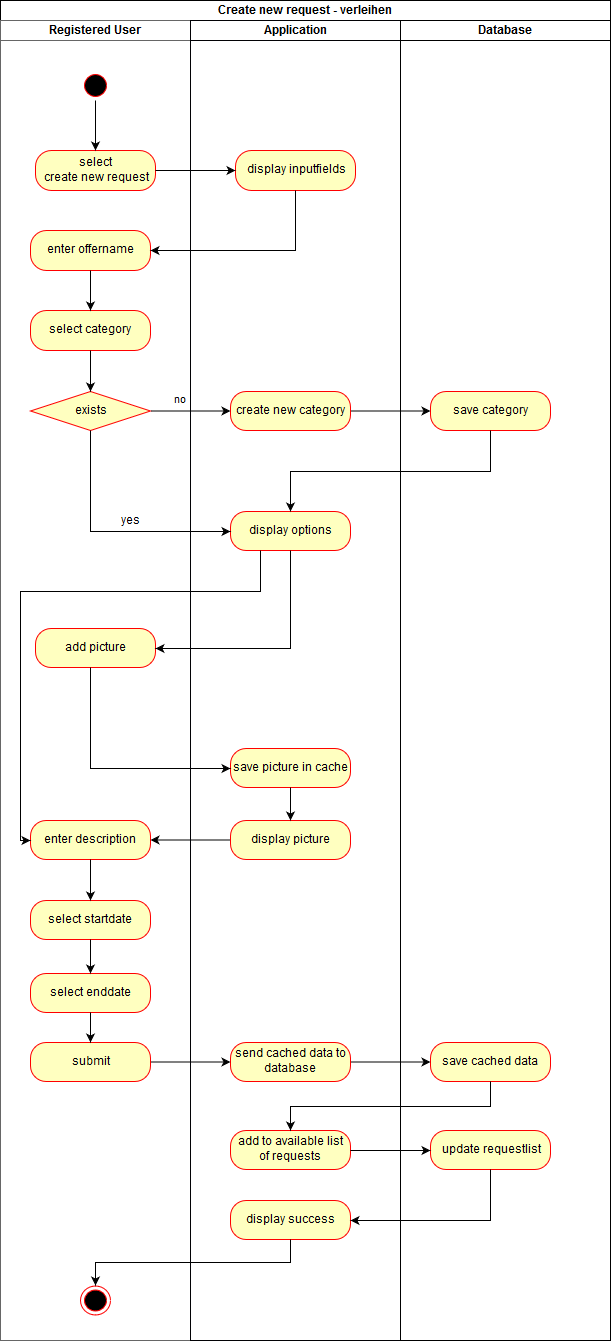

The diagram above was exported from draw.io. Its source (the exported page's mxGraphModel, read from the mxfile embedded in the PNG):
<mxGraphModel dx="1364" dy="782" grid="1" gridSize="10" guides="1" tooltips="1" connect="1" arrows="1" fold="1" page="1" pageScale="1.5" pageWidth="826" pageHeight="1169" background="#ffffff" math="0" shadow="0">
  <root>
    <mxCell id="0" style=";html=1;" />
    <mxCell id="1" style=";html=1;" parent="0" />
    <mxCell id="2d452a61b272a4a7-68" value="" style="ellipse;html=1;shape=startState;fillColor=#000000;strokeColor=#ff0000;" parent="1" vertex="1">
      <mxGeometry x="150" y="200" width="30" height="30" as="geometry" />
    </mxCell>
    <mxCell id="2d452a61b272a4a7-84" value="select &lt;br&gt;create new request" style="rounded=1;whiteSpace=wrap;html=1;arcSize=40;fillColor=#ffffc0;strokeColor=#ff0000;" parent="1" vertex="1">
      <mxGeometry x="105" y="280" width="120" height="40" as="geometry" />
    </mxCell>
    <mxCell id="2d452a61b272a4a7-86" value="display inputfields" style="rounded=1;whiteSpace=wrap;html=1;arcSize=40;fillColor=#ffffc0;strokeColor=#ff0000;" parent="1" vertex="1">
      <mxGeometry x="305" y="280" width="120" height="40" as="geometry" />
    </mxCell>
    <mxCell id="2d452a61b272a4a7-87" value="" style="edgeStyle=orthogonalEdgeStyle;rounded=0;html=1;jettySize=auto;orthogonalLoop=1;" parent="1" source="2d452a61b272a4a7-84" target="2d452a61b272a4a7-86" edge="1">
      <mxGeometry relative="1" as="geometry" />
    </mxCell>
    <mxCell id="2d452a61b272a4a7-88" value="enter offername&lt;br&gt;" style="rounded=1;whiteSpace=wrap;html=1;arcSize=40;fillColor=#ffffc0;strokeColor=#ff0000;" parent="1" vertex="1">
      <mxGeometry x="100" y="360" width="120" height="40" as="geometry" />
    </mxCell>
    <mxCell id="2d452a61b272a4a7-90" value="select category&lt;br&gt;" style="rounded=1;whiteSpace=wrap;html=1;arcSize=40;fillColor=#ffffc0;strokeColor=#ff0000;" parent="1" vertex="1">
      <mxGeometry x="100" y="440" width="120" height="40" as="geometry" />
    </mxCell>
    <mxCell id="2d452a61b272a4a7-91" value="" style="edgeStyle=orthogonalEdgeStyle;rounded=0;html=1;jettySize=auto;orthogonalLoop=1;" parent="1" source="2d452a61b272a4a7-88" target="2d452a61b272a4a7-90" edge="1">
      <mxGeometry relative="1" as="geometry" />
    </mxCell>
    <mxCell id="2d452a61b272a4a7-92" value="exists" style="rhombus;whiteSpace=wrap;html=1;fillColor=#ffffc0;strokeColor=#ff0000;fontFamily=Helvetica;fontSize=12;fontColor=#000000;align=center;" parent="1" vertex="1">
      <mxGeometry x="100" y="521" width="120" height="39" as="geometry" />
    </mxCell>
    <mxCell id="2d452a61b272a4a7-93" value="" style="edgeStyle=orthogonalEdgeStyle;rounded=0;html=1;jettySize=auto;orthogonalLoop=1;" parent="1" source="2d452a61b272a4a7-90" target="2d452a61b272a4a7-92" edge="1">
      <mxGeometry relative="1" as="geometry" />
    </mxCell>
    <mxCell id="2d452a61b272a4a7-97" value="create new category&lt;br&gt;" style="rounded=1;whiteSpace=wrap;html=1;arcSize=40;fillColor=#ffffc0;strokeColor=#ff0000;fontFamily=Helvetica;fontSize=12;fontColor=#000000;align=center;" parent="1" vertex="1">
      <mxGeometry x="300" y="521" width="120" height="39" as="geometry" />
    </mxCell>
    <mxCell id="2d452a61b272a4a7-99" value="display options&lt;br&gt;" style="rounded=1;whiteSpace=wrap;html=1;arcSize=40;fillColor=#ffffc0;strokeColor=#ff0000;fontFamily=Helvetica;fontSize=12;fontColor=#000000;align=center;" parent="1" vertex="1">
      <mxGeometry x="300" y="641" width="120" height="39" as="geometry" />
    </mxCell>
    <mxCell id="2d452a61b272a4a7-98" value="no&lt;br&gt;" style="edgeStyle=orthogonalEdgeStyle;rounded=0;html=1;jettySize=auto;orthogonalLoop=1;" parent="1" source="2d452a61b272a4a7-92" target="2d452a61b272a4a7-97" edge="1">
      <mxGeometry x="-0.25" y="11" relative="1" as="geometry">
        <mxPoint y="1" as="offset" />
      </mxGeometry>
    </mxCell>
    <mxCell id="2d452a61b272a4a7-106" value="add picture&lt;br&gt;" style="rounded=1;whiteSpace=wrap;html=1;arcSize=40;fillColor=#ffffc0;strokeColor=#ff0000;fontFamily=Helvetica;fontSize=12;fontColor=#000000;align=center;" parent="1" vertex="1">
      <mxGeometry x="105" y="758" width="120" height="39" as="geometry" />
    </mxCell>
    <mxCell id="2d452a61b272a4a7-102" style="edgeStyle=orthogonalEdgeStyle;rounded=0;html=1;exitX=0.5;exitY=1;entryX=0;entryY=0.5;jettySize=auto;orthogonalLoop=1;" parent="1" source="2d452a61b272a4a7-92" target="2d452a61b272a4a7-99" edge="1">
      <mxGeometry relative="1" as="geometry" />
    </mxCell>
    <mxCell id="2d452a61b272a4a7-103" value="yes" style="text;html=1;resizable=0;points=[];align=center;verticalAlign=middle;labelBackgroundColor=#ffffff;" parent="2d452a61b272a4a7-102" vertex="1" connectable="0">
      <mxGeometry x="-0.1667" y="30" relative="1" as="geometry">
        <mxPoint x="10" y="-10" as="offset" />
      </mxGeometry>
    </mxCell>
    <mxCell id="2d452a61b272a4a7-108" value="save picture in cache&lt;br&gt;" style="rounded=1;whiteSpace=wrap;html=1;arcSize=40;fillColor=#ffffc0;strokeColor=#ff0000;fontFamily=Helvetica;fontSize=12;fontColor=#000000;align=center;" parent="1" vertex="1">
      <mxGeometry x="300" y="878" width="120" height="39" as="geometry" />
    </mxCell>
    <mxCell id="2d452a61b272a4a7-104" value="save category&lt;br&gt;" style="rounded=1;whiteSpace=wrap;html=1;arcSize=40;fillColor=#ffffc0;strokeColor=#ff0000;fontFamily=Helvetica;fontSize=12;fontColor=#000000;align=center;" parent="1" vertex="1">
      <mxGeometry x="500" y="521" width="120" height="39" as="geometry" />
    </mxCell>
    <mxCell id="2d452a61b272a4a7-110" value="display picture&lt;br&gt;" style="rounded=1;whiteSpace=wrap;html=1;arcSize=40;fillColor=#ffffc0;strokeColor=#ff0000;fontFamily=Helvetica;fontSize=12;fontColor=#000000;align=center;" parent="1" vertex="1">
      <mxGeometry x="300" y="950" width="120" height="39" as="geometry" />
    </mxCell>
    <mxCell id="2d452a61b272a4a7-105" value="" style="edgeStyle=orthogonalEdgeStyle;rounded=0;html=1;jettySize=auto;orthogonalLoop=1;" parent="1" source="2d452a61b272a4a7-97" target="2d452a61b272a4a7-104" edge="1">
      <mxGeometry relative="1" as="geometry" />
    </mxCell>
    <mxCell id="2d452a61b272a4a7-112" value="enter description&lt;br&gt;" style="rounded=1;whiteSpace=wrap;html=1;arcSize=40;fillColor=#ffffc0;strokeColor=#ff0000;fontFamily=Helvetica;fontSize=12;fontColor=#000000;align=center;" parent="1" vertex="1">
      <mxGeometry x="100" y="950" width="120" height="39" as="geometry" />
    </mxCell>
    <mxCell id="2d452a61b272a4a7-107" value="" style="edgeStyle=orthogonalEdgeStyle;rounded=0;html=1;jettySize=auto;orthogonalLoop=1;" parent="1" source="2d452a61b272a4a7-99" target="2d452a61b272a4a7-106" edge="1">
      <mxGeometry relative="1" as="geometry">
        <Array as="points">
          <mxPoint x="360" y="778" />
        </Array>
      </mxGeometry>
    </mxCell>
    <mxCell id="2d452a61b272a4a7-114" value="select startdate&lt;br&gt;" style="rounded=1;whiteSpace=wrap;html=1;arcSize=40;fillColor=#ffffc0;strokeColor=#ff0000;fontFamily=Helvetica;fontSize=12;fontColor=#000000;align=center;" parent="1" vertex="1">
      <mxGeometry x="100" y="1030" width="120" height="39" as="geometry" />
    </mxCell>
    <mxCell id="2d452a61b272a4a7-109" value="" style="edgeStyle=orthogonalEdgeStyle;rounded=0;html=1;jettySize=auto;orthogonalLoop=1;" parent="1" source="2d452a61b272a4a7-106" target="2d452a61b272a4a7-108" edge="1">
      <mxGeometry relative="1" as="geometry">
        <Array as="points">
          <mxPoint x="160" y="898" />
        </Array>
      </mxGeometry>
    </mxCell>
    <mxCell id="2d452a61b272a4a7-116" value="select enddate&lt;br&gt;" style="rounded=1;whiteSpace=wrap;html=1;arcSize=40;fillColor=#ffffc0;strokeColor=#ff0000;fontFamily=Helvetica;fontSize=12;fontColor=#000000;align=center;" parent="1" vertex="1">
      <mxGeometry x="100" y="1103" width="120" height="39" as="geometry" />
    </mxCell>
    <mxCell id="2d452a61b272a4a7-111" value="" style="edgeStyle=orthogonalEdgeStyle;rounded=0;html=1;jettySize=auto;orthogonalLoop=1;" parent="1" source="2d452a61b272a4a7-108" target="2d452a61b272a4a7-110" edge="1">
      <mxGeometry relative="1" as="geometry" />
    </mxCell>
    <mxCell id="2d452a61b272a4a7-118" value="submit" style="rounded=1;whiteSpace=wrap;html=1;arcSize=40;fillColor=#ffffc0;strokeColor=#ff0000;fontFamily=Helvetica;fontSize=12;fontColor=#000000;align=center;" parent="1" vertex="1">
      <mxGeometry x="100" y="1172" width="120" height="39" as="geometry" />
    </mxCell>
    <mxCell id="2d452a61b272a4a7-113" value="" style="edgeStyle=orthogonalEdgeStyle;rounded=0;html=1;jettySize=auto;orthogonalLoop=1;" parent="1" source="2d452a61b272a4a7-110" target="2d452a61b272a4a7-112" edge="1">
      <mxGeometry relative="1" as="geometry" />
    </mxCell>
    <mxCell id="2d452a61b272a4a7-120" value="send cached data to database&lt;br&gt;" style="rounded=1;whiteSpace=wrap;html=1;arcSize=40;fillColor=#ffffc0;strokeColor=#ff0000;fontFamily=Helvetica;fontSize=12;fontColor=#000000;align=center;" parent="1" vertex="1">
      <mxGeometry x="300" y="1172" width="120" height="39" as="geometry" />
    </mxCell>
    <mxCell id="2d452a61b272a4a7-115" value="" style="edgeStyle=orthogonalEdgeStyle;rounded=0;html=1;jettySize=auto;orthogonalLoop=1;" parent="1" source="2d452a61b272a4a7-112" target="2d452a61b272a4a7-114" edge="1">
      <mxGeometry relative="1" as="geometry" />
    </mxCell>
    <mxCell id="2d452a61b272a4a7-122" value="save cached data&lt;br&gt;" style="rounded=1;whiteSpace=wrap;html=1;arcSize=40;fillColor=#ffffc0;strokeColor=#ff0000;fontFamily=Helvetica;fontSize=12;fontColor=#000000;align=center;" parent="1" vertex="1">
      <mxGeometry x="500" y="1172" width="120" height="39" as="geometry" />
    </mxCell>
    <mxCell id="2d452a61b272a4a7-117" value="" style="edgeStyle=orthogonalEdgeStyle;rounded=0;html=1;jettySize=auto;orthogonalLoop=1;" parent="1" source="2d452a61b272a4a7-114" target="2d452a61b272a4a7-116" edge="1">
      <mxGeometry relative="1" as="geometry" />
    </mxCell>
    <mxCell id="2d452a61b272a4a7-119" value="" style="edgeStyle=orthogonalEdgeStyle;rounded=0;html=1;jettySize=auto;orthogonalLoop=1;" parent="1" source="2d452a61b272a4a7-116" target="2d452a61b272a4a7-118" edge="1">
      <mxGeometry relative="1" as="geometry" />
    </mxCell>
    <mxCell id="2d452a61b272a4a7-121" value="" style="edgeStyle=orthogonalEdgeStyle;rounded=0;html=1;jettySize=auto;orthogonalLoop=1;" parent="1" source="2d452a61b272a4a7-118" target="2d452a61b272a4a7-120" edge="1">
      <mxGeometry relative="1" as="geometry" />
    </mxCell>
    <mxCell id="2d452a61b272a4a7-123" value="" style="edgeStyle=orthogonalEdgeStyle;rounded=0;html=1;jettySize=auto;orthogonalLoop=1;" parent="1" source="2d452a61b272a4a7-120" target="2d452a61b272a4a7-122" edge="1">
      <mxGeometry relative="1" as="geometry" />
    </mxCell>
    <mxCell id="2d452a61b272a4a7-127" style="edgeStyle=orthogonalEdgeStyle;rounded=0;html=1;exitX=0.5;exitY=1;entryX=0.5;entryY=0;jettySize=auto;orthogonalLoop=1;" parent="1" source="2d452a61b272a4a7-68" target="2d452a61b272a4a7-84" edge="1">
      <mxGeometry relative="1" as="geometry" />
    </mxCell>
    <mxCell id="4085b65c81fccb11-2" style="edgeStyle=orthogonalEdgeStyle;rounded=0;html=1;exitX=0.25;exitY=1;jettySize=auto;orthogonalLoop=1;entryX=0;entryY=0.5;" parent="1" source="2d452a61b272a4a7-99" target="2d452a61b272a4a7-112" edge="1">
      <mxGeometry relative="1" as="geometry">
        <mxPoint x="80" y="761" as="targetPoint" />
        <Array as="points">
          <mxPoint x="330" y="721" />
          <mxPoint x="90" y="721" />
          <mxPoint x="90" y="970" />
        </Array>
      </mxGeometry>
    </mxCell>
    <mxCell id="4085b65c81fccb11-3" style="edgeStyle=orthogonalEdgeStyle;rounded=0;html=1;exitX=0.5;exitY=1;entryX=1;entryY=0.5;jettySize=auto;orthogonalLoop=1;" parent="1" source="2d452a61b272a4a7-86" target="2d452a61b272a4a7-88" edge="1">
      <mxGeometry relative="1" as="geometry" />
    </mxCell>
    <mxCell id="4085b65c81fccb11-4" value="Create new request - verleihen" style="swimlane;html=1;childLayout=stackLayout;startSize=20;rounded=0;comic=0;" parent="1" vertex="1">
      <mxGeometry x="70" y="130" width="610" height="1340" as="geometry" />
    </mxCell>
    <mxCell id="4085b65c81fccb11-5" value="Registered User&lt;br&gt;" style="swimlane;html=1;startSize=20;fillColor=#FFFFFF;strokeColor=#666666;shadow=0;" parent="4085b65c81fccb11-4" vertex="1">
      <mxGeometry y="20" width="190" height="1320" as="geometry" />
    </mxCell>
    <mxCell id="2d452a61b272a4a7-74" value="" style="ellipse;html=1;shape=endState;fillColor=#000000;strokeColor=#ff0000;" parent="4085b65c81fccb11-5" vertex="1">
      <mxGeometry x="80" y="1265" width="30" height="29" as="geometry" />
    </mxCell>
    <mxCell id="4085b65c81fccb11-6" value="Application" style="swimlane;html=1;startSize=20;strokeColor=#010105;" parent="4085b65c81fccb11-4" vertex="1">
      <mxGeometry x="190" y="20" width="210" height="1320" as="geometry" />
    </mxCell>
    <mxCell id="6963ca8c9bffac18-1" value="add to available list of requests" style="rounded=1;whiteSpace=wrap;html=1;arcSize=40;fillColor=#ffffc0;strokeColor=#ff0000;fontFamily=Helvetica;fontSize=12;fontColor=#000000;align=center;" parent="4085b65c81fccb11-6" vertex="1">
      <mxGeometry x="40" y="1110" width="120" height="39" as="geometry" />
    </mxCell>
    <mxCell id="2d452a61b272a4a7-124" value="display success&lt;br&gt;" style="rounded=1;whiteSpace=wrap;html=1;arcSize=40;fillColor=#ffffc0;strokeColor=#ff0000;fontFamily=Helvetica;fontSize=12;fontColor=#000000;align=center;" parent="4085b65c81fccb11-6" vertex="1">
      <mxGeometry x="40" y="1180" width="120" height="39" as="geometry" />
    </mxCell>
    <mxCell id="4085b65c81fccb11-7" value="Database" style="swimlane;html=1;startSize=20;" parent="4085b65c81fccb11-4" vertex="1">
      <mxGeometry x="400" y="20" width="210" height="1320" as="geometry" />
    </mxCell>
    <mxCell id="30904f77c7b0997c-1" value="update requestlist" style="rounded=1;whiteSpace=wrap;html=1;arcSize=40;fillColor=#ffffc0;strokeColor=#ff0000;fontFamily=Helvetica;fontSize=12;fontColor=#000000;align=center;" parent="4085b65c81fccb11-7" vertex="1">
      <mxGeometry x="30" y="1110" width="120" height="39" as="geometry" />
    </mxCell>
    <mxCell id="30904f77c7b0997c-4" style="edgeStyle=orthogonalEdgeStyle;rounded=0;html=1;exitX=1;exitY=0.5;entryX=0;entryY=0.5;jettySize=auto;orthogonalLoop=1;" parent="4085b65c81fccb11-4" source="6963ca8c9bffac18-1" target="30904f77c7b0997c-1" edge="1">
      <mxGeometry relative="1" as="geometry" />
    </mxCell>
    <mxCell id="63655938305438fc-3" style="edgeStyle=orthogonalEdgeStyle;rounded=0;html=1;exitX=0.5;exitY=1;entryX=1;entryY=0.5;endArrow=classic;endFill=1;jettySize=auto;orthogonalLoop=1;" parent="4085b65c81fccb11-4" source="30904f77c7b0997c-1" target="2d452a61b272a4a7-124" edge="1">
      <mxGeometry relative="1" as="geometry" />
    </mxCell>
    <mxCell id="2d452a61b272a4a7-128" style="edgeStyle=orthogonalEdgeStyle;rounded=0;html=1;exitX=0.5;exitY=1;entryX=0.5;entryY=0;jettySize=auto;orthogonalLoop=1;" parent="4085b65c81fccb11-4" source="2d452a61b272a4a7-124" target="2d452a61b272a4a7-74" edge="1">
      <mxGeometry relative="1" as="geometry" />
    </mxCell>
    <mxCell id="63655938305438fc-1" style="edgeStyle=orthogonalEdgeStyle;rounded=0;html=1;exitX=0.5;exitY=1;entryX=0.5;entryY=0;endArrow=classic;endFill=1;jettySize=auto;orthogonalLoop=1;" parent="1" source="2d452a61b272a4a7-104" target="2d452a61b272a4a7-99" edge="1">
      <mxGeometry relative="1" as="geometry" />
    </mxCell>
    <mxCell id="63655938305438fc-2" style="edgeStyle=orthogonalEdgeStyle;rounded=0;html=1;exitX=0.5;exitY=1;endArrow=classic;endFill=1;jettySize=auto;orthogonalLoop=1;" parent="1" source="2d452a61b272a4a7-122" target="6963ca8c9bffac18-1" edge="1">
      <mxGeometry relative="1" as="geometry" />
    </mxCell>
  </root>
</mxGraphModel>